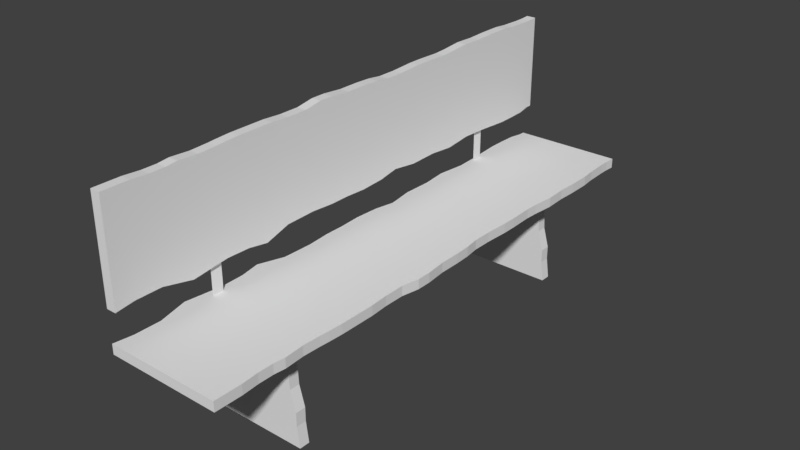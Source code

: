 # Source: Sitzbank.blend  (saved by Blender 2.79.0; exported with 4.5.12 LTS)
import bpy
from mathutils import Matrix  # noqa: F401  (used for matrix-valued properties, if any)

bpy.ops.wm.read_factory_settings(use_empty=True)
scene = bpy.context.scene
scene.name = 'Scene'

# ---- collections
col_collection_1 = bpy.data.collections.new('Collection 1'); scene.collection.children.link(col_collection_1)

# ---- materials (node trees are filled in below, after node groups)
mat_material = bpy.data.materials.new('Material')
mat_material.alpha_threshold = 0.0
mat_material.use_transparent_shadow = False
mat_material.roughness = 0.5

# ---- material node trees

# ---- world
world_world = bpy.data.worlds.new('World'); scene.world = world_world
world_world.color = (0.05088, 0.05088, 0.05088)
world_world.use_sun_shadow = False
world_world.sun_shadow_jitter_overblur = 0.0
world_world.cycles.sampling_method = 'MANUAL'

# ---- meshes
me_plane = bpy.data.meshes.new('Plane')
me_plane.from_pydata([(-4.376, 0.9941, 0.0815), (-4.376, -1.006, 0.0815), (-4.376, -0.9548, 0.0815), (-4.376, -0.9073, 0.0815), (-4.354, -0.8447, 0.0815), (-4.354, -0.7886, 0.0815), (-4.376, -0.7475, 0.0815), (-4.354, -0.6741, 0.0815), (-4.365, -0.6093, 0.0815), (-4.376, -0.5748, 0.0815), (-4.387, -0.523, 0.0815), (-4.387, -0.4625, 0.0815), (-4.387, -0.3913, 0.0815), (-4.365, -0.3243, 0.0815), (-4.365, -0.2488, 0.0815), (-4.419, -0.184, 0.0815), (-4.419, -0.1322, 0.0815), (-4.387, -0.05661, 0.0815), (-4.387, 0.02112, 0.0815), (-4.376, 0.07942, 0.0815), (-4.344, 0.1334, 0.0815), (-4.344, 0.2046, 0.0815), (-4.365, 0.291, 0.0815), (-4.365, 0.345, 0.0815), (-4.354, 0.4314, 0.0815), (-4.365, 0.4789, 0.0815), (-4.398, 0.5566, 0.0815), (-4.387, 0.6343, 0.0815), (-4.398, 0.7077, 0.0815), (-4.398, 0.7898, 0.0815), (-4.376, 0.8438, 0.0815), (-4.365, 0.9215, 0.0815), (-4.365, 0.956, 0.0815), (-2.477, -0.7303, 0.0815), (-2.477, -0.4366, 0.0815), (-2.562, -1.006, 0.0815), (-2.606, 0.9941, 0.0815), (-2.606, -0.9375, 0.0815), (-2.606, -0.8425, 0.0815), (-2.552, -0.5986, 0.0815), (-2.541, -0.5122, 0.0815), (-2.616, -0.3459, 0.0815), (-2.627, -0.2337, 0.0815), (-2.595, -0.1451, 0.0815), (-2.595, -0.07388, 0.0815), (-2.573, 0.008166, 0.0815), (-2.595, 0.09885, 0.0815), (-2.66, 0.1723, 0.0815), (-2.595, 0.2716, 0.0815), (-2.606, 0.3774, 0.0815), (-2.562, 0.4745, 0.0815), (-2.616, 0.5782, 0.0815), (-2.595, 0.6797, 0.0815), (-2.552, 0.7984, 0.0815), (-2.552, 0.8675, 0.0815), (-2.562, 0.928, 0.0815), (-2.606, 0.9711, 0.0815), (-2.606, 0.9941, 0.0815), (-4.376, 0.9941, 0.0815), (-4.376, -1.006, 0.0815), (-4.376, -0.9548, 0.0815), (-4.376, -0.9073, 0.0815), (-4.354, -0.8447, 0.0815), (-4.354, -0.7886, 0.0815), (-4.376, -0.7475, 0.0815), (-4.354, -0.6741, 0.0815), (-4.365, -0.6093, 0.0815), (-4.376, -0.5748, 0.0815), (-4.387, -0.523, 0.0815), (-4.387, -0.4625, 0.0815), (-4.387, -0.3913, 0.0815), (-4.365, -0.3243, 0.0815), (-4.365, -0.2488, 0.0815), (-4.419, -0.184, 0.0815), (-4.419, -0.1322, 0.0815), (-4.387, -0.05661, 0.0815), (-4.387, 0.02112, 0.0815), (-4.376, 0.07942, 0.0815), (-4.344, 0.1334, 0.0815), (-4.344, 0.2046, 0.0815), (-4.365, 0.291, 0.0815), (-4.365, 0.345, 0.0815), (-4.354, 0.4314, 0.0815), (-4.365, 0.4789, 0.0815), (-4.398, 0.5566, 0.0815), (-4.387, 0.6343, 0.0815), (-4.398, 0.7077, 0.0815), (-4.398, 0.7898, 0.0815), (-4.376, 0.8438, 0.0815), (-4.365, 0.9215, 0.0815), (-4.365, 0.956, 0.0815), (-2.562, -1.006, 0.0815), (-2.606, -0.9375, 0.0815), (-2.606, -0.8425, 0.0815), (-2.477, -0.7303, 0.0815), (-2.552, -0.5986, 0.0815), (-2.541, -0.5122, 0.0815), (-2.477, -0.4366, 0.0815), (-2.616, -0.3459, 0.0815), (-2.627, -0.2337, 0.0815), (-2.595, -0.1451, 0.0815), (-2.595, -0.07388, 0.0815), (-2.573, 0.008166, 0.0815), (-2.595, 0.09885, 0.0815), (-2.66, 0.1723, 0.0815), (-2.595, 0.2716, 0.0815), (-2.606, 0.3774, 0.0815), (-2.562, 0.4745, 0.0815), (-2.616, 0.5782, 0.0815), (-2.595, 0.6797, 0.0815), (-2.552, 0.7984, 0.0815), (-2.552, 0.8675, 0.0815), (-2.562, 0.928, 0.0815), (-2.606, 0.9711, 0.0815), (-2.606, 0.9941, -0.007599), (-4.376, 0.9941, -0.007599), (-4.376, -1.006, -0.007599), (-4.376, -0.9548, -0.007599), (-4.376, -0.9073, -0.007599), (-4.354, -0.8447, -0.007599), (-4.354, -0.7886, -0.007599), (-4.376, -0.7475, -0.007599), (-4.354, -0.6741, -0.007599), (-4.365, -0.6093, -0.007599), (-4.376, -0.5748, -0.007599), (-4.387, -0.523, -0.007599), (-4.387, -0.4625, -0.007599), (-4.387, -0.3913, -0.007599), (-4.365, -0.3243, -0.007599), (-4.365, -0.2488, -0.007599), (-4.419, -0.184, -0.007599), (-4.419, -0.1322, -0.007599), (-4.387, -0.05661, -0.007599), (-4.387, 0.02112, -0.007599), (-4.376, 0.07942, -0.007599), (-4.344, 0.1334, -0.007599), (-4.344, 0.2046, -0.007599), (-4.365, 0.291, -0.007599), (-4.365, 0.345, -0.007599), (-4.354, 0.4314, -0.007599), (-4.365, 0.4789, -0.007599), (-4.398, 0.5566, -0.007599), (-4.387, 0.6343, -0.007599), (-4.398, 0.7077, -0.007599), (-4.398, 0.7898, -0.007599), (-4.376, 0.8438, -0.007599), (-4.365, 0.9215, -0.007599), (-4.365, 0.956, -0.007599), (-2.562, -1.006, -0.007599), (-2.606, -0.9375, -0.007599), (-2.606, -0.8425, -0.007599), (-2.477, -0.7303, -0.007599), (-2.552, -0.5986, -0.007599), (-2.541, -0.5122, -0.007599), (-2.477, -0.4366, -0.007599), (-2.616, -0.3459, -0.007599), (-2.627, -0.2337, -0.007599), (-2.595, -0.1451, -0.007599), (-2.595, -0.07388, -0.007599), (-2.573, 0.008166, -0.007599), (-2.595, 0.09885, -0.007599), (-2.66, 0.1723, -0.007599), (-2.595, 0.2716, -0.007599), (-2.606, 0.3774, -0.007599), (-2.562, 0.4745, -0.007599), (-2.616, 0.5782, -0.007599), (-2.595, 0.6797, -0.007599), (-2.552, 0.7984, -0.007599), (-2.552, 0.8675, -0.007599), (-2.562, 0.928, -0.007599), (-2.606, 0.9711, -0.007599), (-1.822, 0.9941, 1.035), (-1.822, -1.006, 1.035), (-1.822, -0.9548, 1.035), (-1.822, -0.9073, 1.035), (-1.822, -0.8447, 1.023), (-1.822, -0.7886, 1.023), (-1.822, -0.7475, 1.035), (-1.822, -0.6741, 1.023), (-1.822, -0.6093, 1.029), (-1.822, -0.5748, 1.035), (-1.822, -0.523, 1.041), (-1.822, -0.4625, 1.041), (-1.822, -0.3913, 1.041), (-1.822, -0.3243, 1.029), (-1.822, -0.2488, 1.029), (-1.822, -0.184, 1.06), (-1.822, -0.1322, 1.06), (-1.822, -0.05661, 1.041), (-1.822, 0.02112, 1.041), (-1.822, 0.07942, 1.035), (-1.822, 0.1334, 1.017), (-1.822, 0.2046, 1.017), (-1.822, 0.291, 1.029), (-1.822, 0.345, 1.029), (-1.822, 0.4314, 1.023), (-1.822, 0.4789, 1.029), (-1.822, 0.5566, 1.048), (-1.822, 0.6343, 1.041), (-1.822, 0.7077, 1.048), (-1.822, 0.7898, 1.048), (-1.822, 0.8438, 1.035), (-1.822, 0.9215, 1.029), (-1.822, 0.956, 1.029), (-1.822, -0.7303, -0.05528), (-1.822, -0.4366, -0.05528), (-1.822, -1.006, -0.00642), (-1.822, 0.9941, 0.01838), (-1.822, -0.9375, 0.01838), (-1.822, -0.8425, 0.01838), (-1.822, -0.5986, -0.01262), (-1.822, -0.5122, -0.01882), (-1.822, -0.3459, 0.02458), (-1.822, -0.2337, 0.03078), (-1.822, -0.1451, 0.01218), (-1.822, -0.07388, 0.01218), (-1.822, 0.008166, -0.0002204), (-1.822, 0.09885, 0.01218), (-1.822, 0.1723, 0.04938), (-1.822, 0.2716, 0.01218), (-1.822, 0.3774, 0.01838), (-1.822, 0.4745, -0.006421), (-1.822, 0.5782, 0.02458), (-1.822, 0.6797, 0.01218), (-1.822, 0.7984, -0.01262), (-1.822, 0.8675, -0.01262), (-1.822, 0.928, -0.006421), (-1.822, 0.9711, 0.01838), (-1.822, 0.9941, 0.01838), (-1.822, 0.9941, 1.035), (-1.822, -1.006, 1.035), (-1.822, -0.9548, 1.035), (-1.822, -0.9073, 1.035), (-1.822, -0.8447, 1.023), (-1.822, -0.7886, 1.023), (-1.822, -0.7475, 1.035), (-1.822, -0.6741, 1.023), (-1.822, -0.6093, 1.029), (-1.822, -0.5748, 1.035), (-1.822, -0.523, 1.041), (-1.822, -0.4625, 1.041), (-1.822, -0.3913, 1.041), (-1.822, -0.3243, 1.029), (-1.822, -0.2488, 1.029), (-1.822, -0.184, 1.06), (-1.822, -0.1322, 1.06), (-1.822, -0.05661, 1.041), (-1.822, 0.02112, 1.041), (-1.822, 0.07942, 1.035), (-1.822, 0.1334, 1.017), (-1.822, 0.2046, 1.017), (-1.822, 0.291, 1.029), (-1.822, 0.345, 1.029), (-1.822, 0.4314, 1.023), (-1.822, 0.4789, 1.029), (-1.822, 0.5566, 1.048), (-1.822, 0.6343, 1.041), (-1.822, 0.7077, 1.048), (-1.822, 0.7898, 1.048), (-1.822, 0.8438, 1.035), (-1.822, 0.9215, 1.029), (-1.822, 0.956, 1.029), (-1.822, -1.006, -0.00642), (-1.822, -0.9375, 0.01838), (-1.822, -0.8425, 0.01838), (-1.822, -0.7303, -0.05528), (-1.822, -0.5986, -0.01262), (-1.822, -0.5122, -0.01882), (-1.822, -0.4366, -0.05528), (-1.822, -0.3459, 0.02458), (-1.822, -0.2337, 0.03078), (-1.822, -0.1451, 0.01218), (-1.822, -0.07388, 0.01218), (-1.822, 0.008166, -0.0002204), (-1.822, 0.09885, 0.01218), (-1.822, 0.1723, 0.04938), (-1.822, 0.2716, 0.01218), (-1.822, 0.3774, 0.01838), (-1.822, 0.4745, -0.006421), (-1.822, 0.5782, 0.02458), (-1.822, 0.6797, 0.01218), (-1.822, 0.7984, -0.01262), (-1.822, 0.8675, -0.01262), (-1.822, 0.928, -0.006421), (-1.822, 0.9711, 0.01838), (-2.0, 0.9941, 0.01838), (-2.0, 0.9941, 1.035), (-2.0, -1.006, 1.035), (-2.0, -0.9548, 1.035), (-2.0, -0.9073, 1.035), (-2.0, -0.8447, 1.023), (-2.0, -0.7886, 1.023), (-2.0, -0.7475, 1.035), (-2.0, -0.6741, 1.023), (-2.0, -0.6093, 1.029), (-2.0, -0.5748, 1.035), (-2.0, -0.523, 1.041), (-2.0, -0.4625, 1.041), (-2.0, -0.3913, 1.041), (-2.0, -0.3243, 1.029), (-2.0, -0.2488, 1.029), (-2.0, -0.184, 1.06), (-2.0, -0.1322, 1.06), (-2.0, -0.05661, 1.041), (-2.0, 0.02112, 1.041), (-2.0, 0.07942, 1.035), (-2.0, 0.1334, 1.017), (-2.0, 0.2046, 1.017), (-2.0, 0.291, 1.029), (-2.0, 0.345, 1.029), (-2.0, 0.4314, 1.023), (-2.0, 0.4789, 1.029), (-2.0, 0.5566, 1.048), (-2.0, 0.6343, 1.041), (-2.0, 0.7077, 1.048), (-2.0, 0.7898, 1.048), (-2.0, 0.8438, 1.035), (-2.0, 0.9215, 1.029), (-2.0, 0.956, 1.029), (-2.0, -1.006, -0.00642), (-2.0, -0.9375, 0.01838), (-2.0, -0.8425, 0.01838), (-2.0, -0.7303, -0.05528), (-2.0, -0.5986, -0.01262), (-2.0, -0.5122, -0.01882), (-2.0, -0.4366, -0.05528), (-2.0, -0.3459, 0.02458), (-2.0, -0.2337, 0.03078), (-2.0, -0.1451, 0.01218), (-2.0, -0.07388, 0.01218), (-2.0, 0.008166, -0.0002204), (-2.0, 0.09885, 0.01218), (-2.0, 0.1723, 0.04938), (-2.0, 0.2716, 0.01218), (-2.0, 0.3774, 0.01838), (-2.0, 0.4745, -0.006421), (-2.0, 0.5782, 0.02458), (-2.0, 0.6797, 0.01218), (-2.0, 0.7984, -0.01262), (-2.0, 0.8675, -0.01262), (-2.0, 0.928, -0.006421), (-2.0, 0.9711, 0.01838), (-1.821, -0.6511, 0.1253), (-1.821, -0.6511, 0.732), (-0.2141, -0.6511, 0.01579), (-0.003574, -0.6511, 0.01579), (-1.821, -0.6129, 0.1253), (-0.003574, -0.6129, 0.01579), (-0.2141, -0.6129, 0.01579), (-0.4489, -0.6129, 0.05792), (-0.801, -0.6129, 0.05792), (-1.006, -0.6129, 0.06634), (-1.3, -0.6129, 0.06634), (-1.549, -0.6129, 0.1085), (-1.821, -0.6129, 0.732), (-0.003575, -0.6129, 0.8837), (-0.3755, -0.6129, 0.8584), (-0.6249, -0.6129, 0.8584), (-0.9917, -0.6129, 0.8078), (-1.314, -0.6129, 0.7994), (-1.52, -0.6129, 0.7404), (-0.4489, -0.6511, 0.05792), (-0.801, -0.6511, 0.05792), (-1.006, -0.6511, 0.06634), (-1.3, -0.6511, 0.06634), (-1.549, -0.6511, 0.1085), (-0.003575, -0.6511, 0.8837), (-0.3755, -0.6511, 0.8584), (-0.6249, -0.6511, 0.8584), (-0.9917, -0.6511, 0.8078), (-1.314, -0.6511, 0.7994), (-1.52, -0.6511, 0.7404), (-1.821, 0.6489, 0.1253), (-1.821, 0.6489, 0.732), (-0.2141, 0.6489, 0.01579), (-0.003574, 0.6489, 0.01579), (-1.821, 0.6871, 0.1253), (-0.003574, 0.6871, 0.01579), (-0.2141, 0.6871, 0.01579), (-0.4489, 0.6871, 0.05792), (-0.801, 0.6871, 0.05792), (-1.006, 0.6871, 0.06634), (-1.3, 0.6871, 0.06634), (-1.549, 0.6871, 0.1085), (-1.821, 0.6871, 0.732), (-0.003575, 0.6871, 0.8837), (-0.3755, 0.6871, 0.8584), (-0.6249, 0.6871, 0.8584), (-0.9917, 0.6871, 0.8078), (-1.314, 0.6871, 0.7994), (-1.52, 0.6871, 0.7404), (-0.4489, 0.6489, 0.05792), (-0.801, 0.6489, 0.05792), (-1.006, 0.6489, 0.06634), (-1.3, 0.6489, 0.06634), (-1.549, 0.6489, 0.1085), (-0.003575, 0.6489, 0.8837), (-0.3755, 0.6489, 0.8584), (-0.6249, 0.6489, 0.8584), (-0.9917, 0.6489, 0.8078), (-1.314, 0.6489, 0.7994), (-1.52, 0.6489, 0.7404), (-2.55, -0.6638, -0.008443), (-1.977, -0.6537, 0.04199), (-2.55, -0.6017, -0.008443), (-2.814, -0.6537, 0.04199), (-2.55, -0.6638, -0.008443), (-2.55, -0.6017, -0.008443), (-2.55, -0.6638, -0.008443), (-2.55, -0.6017, -0.008443), (-2.814, -0.6119, 0.04199), (-1.977, -0.6119, 0.04199), (-1.977, 0.6467, 0.04199), (-2.814, 0.6467, 0.04199), (-2.814, 0.6886, 0.04199), (-1.977, 0.6886, 0.04199)], [(406, 402), (404, 407), (408, 406), (407, 409)], [(0, 32, 31, 30, 29, 28, 27, 26, 25, 24, 23, 22, 21, 20, 19, 18, 17, 16, 15, 14, 13, 12, 11, 10, 9, 8, 7, 6, 5, 4, 3, 2, 1, 35, 37, 38, 33, 39, 40, 34, 41, 42, 43, 44, 45, 46, 47, 48, 49, 50, 51, 52, 53, 54, 55, 56, 36), (95, 152, 153, 96), (43, 100, 101, 44), (18, 76, 75, 17), (44, 101, 102, 45), (19, 77, 76, 18), (45, 102, 103, 46), (20, 78, 77, 19), (46, 103, 104, 47), (21, 79, 78, 20), (47, 104, 105, 48), (22, 80, 79, 21), (48, 105, 106, 49), (23, 81, 80, 22), (49, 106, 107, 50), (24, 82, 81, 23), (50, 107, 108, 51), (25, 83, 82, 24), (51, 108, 109, 52), (26, 84, 83, 25), (52, 109, 110, 53), (27, 85, 84, 26), (36, 57, 58, 0), (53, 110, 111, 54), (28, 86, 85, 27), (2, 60, 59, 1), (54, 111, 112, 55), (29, 87, 86, 28), (3, 61, 60, 2), (55, 112, 113, 56), (30, 88, 87, 29), (4, 62, 61, 3), (56, 113, 57, 36), (31, 89, 88, 30), (5, 63, 62, 4), (32, 90, 89, 31), (6, 64, 63, 5), (0, 58, 90, 32), (7, 65, 64, 6), (1, 59, 91, 35), (8, 66, 65, 7), (35, 91, 92, 37), (9, 67, 66, 8), (37, 92, 93, 38), (10, 68, 67, 9), (38, 93, 94, 33), (11, 69, 68, 10), (33, 94, 95, 39), (12, 70, 69, 11), (39, 95, 96, 40), (13, 71, 70, 12), (40, 96, 97, 34), (14, 72, 71, 13), (34, 97, 98, 41), (15, 73, 72, 14), (41, 98, 99, 42), (16, 74, 73, 15), (42, 99, 100, 43), (17, 75, 74, 16), (115, 114, 170, 169, 168, 167, 166, 165, 164, 163, 162, 161, 160, 159, 158, 157, 156, 155, 154, 153, 152, 151, 150, 149, 148, 116, 117, 118, 119, 120, 121, 122, 123, 124, 125, 126, 127, 128, 129, 130, 131, 132, 133, 134, 135, 136, 137, 138, 139, 140, 141, 142, 143, 144, 145, 146, 147), (71, 128, 127, 70), (96, 153, 154, 97), (72, 129, 128, 71), (97, 154, 155, 98), (73, 130, 129, 72), (98, 155, 156, 99), (74, 131, 130, 73), (99, 156, 157, 100), (75, 132, 131, 74), (100, 157, 158, 101), (76, 133, 132, 75), (101, 158, 159, 102), (77, 134, 133, 76), (102, 159, 160, 103), (78, 135, 134, 77), (103, 160, 161, 104), (79, 136, 135, 78), (104, 161, 162, 105), (80, 137, 136, 79), (105, 162, 163, 106), (81, 138, 137, 80), (106, 163, 164, 107), (82, 139, 138, 81), (107, 164, 165, 108), (83, 140, 139, 82), (108, 165, 166, 109), (84, 141, 140, 83), (109, 166, 167, 110), (85, 142, 141, 84), (57, 114, 115, 58), (110, 167, 168, 111), (86, 143, 142, 85), (60, 117, 116, 59), (111, 168, 169, 112), (87, 144, 143, 86), (61, 118, 117, 60), (112, 169, 170, 113), (88, 145, 144, 87), (62, 119, 118, 61), (113, 170, 114, 57), (89, 146, 145, 88), (63, 120, 119, 62), (90, 147, 146, 89), (64, 121, 120, 63), (58, 115, 147, 90), (65, 122, 121, 64), (59, 116, 148, 91), (66, 123, 122, 65), (91, 148, 149, 92), (67, 124, 123, 66), (92, 149, 150, 93), (68, 125, 124, 67), (93, 150, 151, 94), (69, 126, 125, 68), (94, 151, 152, 95), (70, 127, 126, 69), (171, 203, 202, 201, 200, 199, 198, 197, 196, 195, 194, 193, 192, 191, 190, 189, 188, 187, 186, 185, 184, 183, 182, 181, 180, 179, 178, 177, 176, 175, 174, 173, 172, 206, 208, 209, 204, 210, 211, 205, 212, 213, 214, 215, 216, 217, 218, 219, 220, 221, 222, 223, 224, 225, 226, 227, 207), (266, 323, 324, 267), (214, 271, 272, 215), (189, 247, 246, 188), (215, 272, 273, 216), (190, 248, 247, 189), (216, 273, 274, 217), (191, 249, 248, 190), (217, 274, 275, 218), (192, 250, 249, 191), (218, 275, 276, 219), (193, 251, 250, 192), (219, 276, 277, 220), (194, 252, 251, 193), (220, 277, 278, 221), (195, 253, 252, 194), (221, 278, 279, 222), (196, 254, 253, 195), (222, 279, 280, 223), (197, 255, 254, 196), (223, 280, 281, 224), (198, 256, 255, 197), (207, 228, 229, 171), (224, 281, 282, 225), (199, 257, 256, 198), (173, 231, 230, 172), (225, 282, 283, 226), (200, 258, 257, 199), (174, 232, 231, 173), (226, 283, 284, 227), (201, 259, 258, 200), (175, 233, 232, 174), (227, 284, 228, 207), (202, 260, 259, 201), (176, 234, 233, 175), (203, 261, 260, 202), (177, 235, 234, 176), (171, 229, 261, 203), (178, 236, 235, 177), (172, 230, 262, 206), (179, 237, 236, 178), (206, 262, 263, 208), (180, 238, 237, 179), (208, 263, 264, 209), (181, 239, 238, 180), (209, 264, 265, 204), (182, 240, 239, 181), (204, 265, 266, 210), (183, 241, 240, 182), (210, 266, 267, 211), (184, 242, 241, 183), (211, 267, 268, 205), (185, 243, 242, 184), (205, 268, 269, 212), (186, 244, 243, 185), (212, 269, 270, 213), (187, 245, 244, 186), (213, 270, 271, 214), (188, 246, 245, 187), (286, 285, 341, 340, 339, 338, 337, 336, 335, 334, 333, 332, 331, 330, 329, 328, 327, 326, 325, 324, 323, 322, 321, 320, 319, 287, 288, 289, 290, 291, 292, 293, 294, 295, 296, 297, 298, 299, 300, 301, 302, 303, 304, 305, 306, 307, 308, 309, 310, 311, 312, 313, 314, 315, 316, 317, 318), (242, 299, 298, 241), (267, 324, 325, 268), (243, 300, 299, 242), (268, 325, 326, 269), (244, 301, 300, 243), (269, 326, 327, 270), (245, 302, 301, 244), (270, 327, 328, 271), (246, 303, 302, 245), (271, 328, 329, 272), (247, 304, 303, 246), (272, 329, 330, 273), (248, 305, 304, 247), (273, 330, 331, 274), (249, 306, 305, 248), (274, 331, 332, 275), (250, 307, 306, 249), (275, 332, 333, 276), (251, 308, 307, 250), (276, 333, 334, 277), (252, 309, 308, 251), (277, 334, 335, 278), (253, 310, 309, 252), (278, 335, 336, 279), (254, 311, 310, 253), (279, 336, 337, 280), (255, 312, 311, 254), (280, 337, 338, 281), (256, 313, 312, 255), (228, 285, 286, 229), (281, 338, 339, 282), (257, 314, 313, 256), (231, 288, 287, 230), (282, 339, 340, 283), (258, 315, 314, 257), (232, 289, 288, 231), (283, 340, 341, 284), (259, 316, 315, 258), (233, 290, 289, 232), (284, 341, 285, 228), (260, 317, 316, 259), (234, 291, 290, 233), (261, 318, 317, 260), (235, 292, 291, 234), (229, 286, 318, 261), (236, 293, 292, 235), (230, 287, 319, 262), (237, 294, 293, 236), (262, 319, 320, 263), (238, 295, 294, 237), (263, 320, 321, 264), (239, 296, 295, 238), (264, 321, 322, 265), (240, 297, 296, 239), (265, 322, 323, 266), (241, 298, 297, 240), (342, 365, 364, 363, 362, 361, 344, 345, 366, 367, 368, 369, 370, 371, 343), (351, 350, 362, 363), (346, 354, 360, 359, 358, 357, 356, 355, 347, 348, 349, 350, 351, 352, 353), (356, 357, 368, 367), (357, 358, 369, 368), (352, 351, 363, 364), (358, 359, 370, 369), (353, 352, 364, 365), (354, 346, 342, 343), (359, 360, 371, 370), (346, 353, 365, 342), (360, 354, 343, 371), (348, 347, 345, 344), (347, 355, 366, 345), (349, 348, 344, 361), (355, 356, 367, 366), (350, 349, 361, 362), (372, 395, 394, 393, 392, 391, 374, 375, 396, 397, 398, 399, 400, 401, 373), (381, 380, 392, 393), (376, 384, 390, 389, 388, 387, 386, 385, 377, 378, 379, 380, 381, 382, 383), (386, 387, 398, 397), (387, 388, 399, 398), (382, 381, 393, 394), (388, 389, 400, 399), (383, 382, 394, 395), (384, 376, 372, 373), (389, 390, 401, 400), (376, 383, 395, 372), (390, 384, 373, 401), (378, 377, 375, 374), (377, 385, 396, 375), (379, 378, 374, 391), (385, 386, 397, 396), (380, 379, 391, 392), (405, 403, 411, 410), (413, 412, 415, 414)])
_uv = me_plane.uv_layers.new(name='UVMap')
_uv.uv.foreach_set('vector', [0.04068, 0.2898, 0.05834, 0.2881, 0.07434, 0.2878, 0.1103, 0.2885, 0.1353, 0.2909, 0.1733, 0.2902, 0.2073, 0.2882, 0.2432, 0.289, 0.2793, 0.2841, 0.3013, 0.2824, 0.3413, 0.283, 0.3663, 0.2826, 0.4063, 0.2791, 0.4393, 0.2785, 0.4642, 0.2823, 0.4912, 0.2832, 0.5272, 0.2826, 0.5621, 0.2862, 0.5861, 0.2857, 0.6162, 0.2782, 0.6512, 0.2776, 0.6822, 0.2798, 0.7152, 0.2792, 0.7431, 0.2787, 0.7672, 0.2769, 0.7832, 0.2752, 0.8132, 0.2733, 0.8471, 0.2755, 0.8662, 0.2724, 0.8922, 0.2719, 0.9211, 0.2742, 0.9431, 0.2738, 0.9668, 0.2734, 0.9701, 0.03748, 0.9384, 0.04365, 0.8944, 0.04443, 0.8426, 0.02867, 0.7815, 0.03941, 0.7415, 0.03871, 0.7067, 0.03107, 0.6644, 0.0499, 0.6124, 0.05223, 0.5715, 0.04874, 0.5385, 0.04932, 0.5005, 0.04719, 0.4585, 0.05074, 0.4244, 0.05976, 0.3785, 0.05215, 0.3295, 0.05442, 0.2846, 0.0496, 0.2365, 0.05747, 0.1896, 0.0555, 0.1347, 0.05085, 0.1027, 0.05142, 0.07465, 0.05332, 0.05457, 0.05929, 0.04393, 0.05948, 0.2611, 0.4359, 0.2752, 0.4359, 0.2752, 0.4231, 0.2611, 0.4231, 0.0, 0.0, 0.0, 0.0, 0.0, 0.0, 0.0, 0.0, 0.0, 0.0, 0.0, 0.0, 0.0, 0.0, 0.0, 0.0, 0.0, 0.0, 0.0, 0.0, 0.0, 0.0, 0.0, 0.0, 0.0, 0.0, 0.0, 0.0, 0.0, 0.0, 0.0, 0.0, 0.0, 0.0, 0.0, 0.0, 0.0, 0.0, 0.0, 0.0, 0.0, 0.0, 0.0, 0.0, 0.0, 0.0, 0.0, 0.0, 0.0, 0.0, 0.0, 0.0, 0.0, 0.0, 0.0, 0.0, 0.0, 0.0, 0.0, 0.0, 0.0, 0.0, 0.0, 0.0, 0.0, 0.0, 0.0, 0.0, 0.0, 0.0, 0.0, 0.0, 0.0, 0.0, 0.0, 0.0, 0.0, 0.0, 0.0, 0.0, 0.0, 0.0, 0.0, 0.0, 0.0, 0.0, 0.0, 0.0, 0.0, 0.0, 0.0, 0.0, 0.0, 0.0, 0.0, 0.0, 0.0, 0.0, 0.0, 0.0, 0.0, 0.0, 0.0, 0.0, 0.0, 0.0, 0.0, 0.0, 0.0, 0.0, 0.0, 0.0, 0.0, 0.0, 0.0, 0.0, 0.0, 0.0, 0.0, 0.0, 0.0, 0.0, 0.0, 0.0, 0.0, 0.0, 0.0, 0.0, 0.0, 0.0, 0.0, 0.0, 0.0, 0.0, 0.0, 0.0, 0.0, 0.0, 0.0, 0.0, 0.0, 0.0, 0.0, 0.0, 0.0, 0.0, 0.0, 0.0, 0.0, 0.0, 0.0, 0.0, 0.0, 0.0, 0.0, 0.0, 0.0, 0.0, 0.0, 0.0, 0.0, 0.0, 0.0, 0.0, 0.0, 0.0, 0.0, 0.0, 0.0, 0.0, 0.0, 0.0, 0.0, 0.0, 0.0, 0.0, 0.0, 0.0, 0.0, 0.0, 0.0, 0.0, 0.0, 0.0, 0.0, 0.0, 0.0, 0.0, 0.0, 0.0, 0.0, 0.0, 0.0, 0.0, 0.0, 0.0, 0.0, 0.0, 0.0, 0.0, 0.0, 0.0, 0.0, 0.0, 0.0, 0.0, 0.0, 0.0, 0.0, 0.0, 0.0, 0.0, 0.0, 0.0, 0.0, 0.0, 0.0, 0.0, 0.0, 0.0, 0.0, 0.0, 0.0, 0.0, 0.0, 0.0, 0.0, 0.0, 0.0, 0.0, 0.0, 0.0, 0.0, 0.0, 0.0, 0.0, 0.0, 0.0, 0.0, 0.0, 0.0, 0.0, 0.0, 0.0, 0.0, 0.0, 0.0, 0.0, 0.0, 0.0, 0.0, 0.0, 0.0, 0.0, 0.0, 0.0, 0.0, 0.0, 0.0, 0.0, 0.0, 0.0, 0.0, 0.0, 0.0, 0.0, 0.0, 0.0, 0.0, 0.0, 0.0, 0.0, 0.0, 0.0, 0.0, 0.0, 0.0, 0.0, 0.0, 0.0, 0.0, 0.0, 0.0, 0.0, 0.0, 0.0, 0.0, 0.0, 0.0, 0.0, 0.0, 0.0, 0.0, 0.0, 0.0, 0.0, 0.0, 0.0, 0.0, 0.0, 0.0, 0.0, 0.0, 0.0, 0.0, 0.0, 0.0, 0.0, 0.0, 0.0, 0.0, 0.0, 0.0, 0.0, 0.0, 0.0, 0.0, 0.0, 0.0, 0.0, 0.0, 0.0, 0.0, 0.0, 0.0, 0.0, 0.0, 0.0, 0.0, 0.0, 0.0, 0.0, 0.0, 0.0, 0.0, 0.0, 0.0, 0.0, 0.0, 0.0, 0.0, 0.0, 0.0, 0.0, 0.0, 0.0, 0.0, 0.0, 0.0, 0.0, 0.0, 0.0, 0.0, 0.0, 0.0, 0.0, 0.0, 0.0, 0.0, 0.0, 0.0, 0.0, 0.0, 0.0, 0.0, 0.0, 0.0, 0.0, 0.0, 0.0, 0.0, 0.0, 0.0, 0.0, 0.0, 0.0, 0.0, 0.0, 0.0, 0.0, 0.0, 0.0, 0.0, 0.0, 0.0, 0.0, 0.0, 0.0, 0.0, 0.0, 0.0, 0.0, 0.0, 0.0, 0.0, 0.0, 0.0, 0.0, 0.0, 0.0, 0.0, 0.0, 0.0, 0.0, 0.0, 0.0, 0.0, 0.0, 0.0, 0.0, 0.0, 0.0, 0.0, 0.0, 0.0, 0.0, 0.0, 0.0, 0.0, 0.0, 0.0, 0.0, 0.0, 0.0, 0.0, 0.0, 0.0, 0.0, 0.0, 0.0, 0.0, 0.0, 0.0, 0.0, 0.0, 0.0, 0.0, 0.0, 0.0, 0.0, 0.0, 0.0, 0.0, 0.0, 0.0, 0.0, 0.0, 0.0, 0.0, 0.0, 0.0, 0.0, 0.0, 0.0, 0.0, 0.0, 0.9443, 0.6308, 0.9511, 0.3627, 0.9404, 0.3626, 0.9206, 0.356, 0.8926, 0.3544, 0.8607, 0.3543, 0.8055, 0.3607, 0.7585, 0.3639, 0.7107, 0.3556, 0.6655, 0.3621, 0.6166, 0.3603, 0.5704, 0.37, 0.5366, 0.3601, 0.4947, 0.3568, 0.4567, 0.36, 0.4237, 0.3599, 0.3826, 0.3647, 0.3306, 0.363, 0.2892, 0.3418, 0.254, 0.3514, 0.2139, 0.3529, 0.1532, 0.3415, 0.1008, 0.3609, 0.05679, 0.3608, 0.02532, 0.3542, 0.01837, 0.6289, 0.04201, 0.6289, 0.064, 0.629, 0.09307, 0.6258, 0.1191, 0.6258, 0.138, 0.6291, 0.172, 0.6259, 0.202, 0.6276, 0.2179, 0.6293, 0.2419, 0.631, 0.2699, 0.631, 0.3029, 0.6311, 0.3339, 0.6279, 0.3689, 0.628, 0.3987, 0.6362, 0.4227, 0.6363, 0.4578, 0.6314, 0.4938, 0.6315, 0.5208, 0.6299, 0.5459, 0.6251, 0.5789, 0.6252, 0.6188, 0.6285, 0.6438, 0.6286, 0.6838, 0.627, 0.7058, 0.6287, 0.7416, 0.6337, 0.7777, 0.6321, 0.8116, 0.6338, 0.8496, 0.6339, 0.8747, 0.6307, 0.9107, 0.6291, 0.9267, 0.6292, 0.6619, 0.7016, 0.6479, 0.7016, 0.6479, 0.716, 0.6619, 0.716, 0.2611, 0.5461, 0.2611, 0.565, 0.2711, 0.565, 0.2711, 0.5461, 0.6619, 0.6857, 0.6479, 0.6857, 0.6479, 0.7016, 0.6619, 0.7016, 0.2218, 0.5477, 0.2359, 0.5477, 0.2359, 0.5143, 0.2218, 0.5143, 0.6619, 0.6724, 0.6479, 0.6724, 0.6479, 0.6857, 0.6619, 0.6857, 0.2218, 0.5143, 0.2359, 0.5143, 0.2359, 0.4943, 0.2218, 0.4943, 0.6619, 0.6615, 0.6479, 0.6615, 0.6479, 0.6724, 0.6619, 0.6724, 0.2218, 0.4943, 0.2359, 0.4943, 0.2359, 0.484, 0.2218, 0.484, 0.6619, 0.6452, 0.6479, 0.6452, 0.6479, 0.6615, 0.6619, 0.6615, 0.2218, 0.484, 0.2359, 0.484, 0.2359, 0.4723, 0.2218, 0.4723, 0.6619, 0.6288, 0.6479, 0.6288, 0.6479, 0.6452, 0.6619, 0.6452, 0.2218, 0.4723, 0.2359, 0.4723, 0.2359, 0.4616, 0.2218, 0.4616, 0.6619, 0.6164, 0.6479, 0.6164, 0.6479, 0.6288, 0.6619, 0.6288, 0.2218, 0.4616, 0.2359, 0.4616, 0.2359, 0.4438, 0.2218, 0.4438, 0.6619, 0.6047, 0.6479, 0.6047, 0.6479, 0.6164, 0.6619, 0.6164, 0.2218, 0.4438, 0.2359, 0.4438, 0.2359, 0.4231, 0.2218, 0.4231, 0.6619, 0.5896, 0.6479, 0.5896, 0.6479, 0.6047, 0.6619, 0.6047, 0.2611, 0.5273, 0.2611, 0.5461, 0.2713, 0.5461, 0.2713, 0.5273, 0.6619, 0.5716, 0.6479, 0.5716, 0.6479, 0.5896, 0.6619, 0.5896, 0.6901, 0.423, 0.676, 0.423, 0.676, 0.4419, 0.6901, 0.4419, 0.6619, 0.5602, 0.6479, 0.5602, 0.6479, 0.5716, 0.6619, 0.5716, 0.6901, 0.4419, 0.676, 0.4419, 0.676, 0.4522, 0.6901, 0.4522, 0.6619, 0.5418, 0.6479, 0.5418, 0.6479, 0.5602, 0.6619, 0.5602, 0.6901, 0.4522, 0.676, 0.4522, 0.676, 0.4765, 0.6901, 0.4765, 0.6619, 0.5319, 0.6479, 0.5319, 0.6479, 0.5418, 0.6619, 0.5418, 0.6901, 0.4765, 0.676, 0.4765, 0.676, 0.4904, 0.6901, 0.4904, 0.6619, 0.5157, 0.6479, 0.5157, 0.6479, 0.5319, 0.6619, 0.5319, 0.6901, 0.4904, 0.676, 0.4904, 0.676, 0.5043, 0.6901, 0.5043, 0.6619, 0.4992, 0.6479, 0.4992, 0.6479, 0.5157, 0.6619, 0.5157, 0.6901, 0.5437, 0.676, 0.5437, 0.676, 0.778, 0.6901, 0.778, 0.6901, 0.5043, 0.676, 0.5043, 0.676, 0.5157, 0.6901, 0.5157, 0.6619, 0.4838, 0.6479, 0.4838, 0.6479, 0.4992, 0.6619, 0.4992, 0.6619, 0.835, 0.6479, 0.835, 0.6479, 0.8458, 0.6619, 0.8458, 0.6901, 0.5157, 0.676, 0.5157, 0.676, 0.5271, 0.6901, 0.5271, 0.6619, 0.4664, 0.6479, 0.4664, 0.6479, 0.4838, 0.6619, 0.4838, 0.6619, 0.825, 0.6479, 0.825, 0.6479, 0.835, 0.6619, 0.835, 0.6901, 0.5271, 0.676, 0.5271, 0.676, 0.5399, 0.6901, 0.5399, 0.6619, 0.4548, 0.6479, 0.4548, 0.6479, 0.4664, 0.6619, 0.4664, 0.6619, 0.8115, 0.6479, 0.8115, 0.6479, 0.825, 0.6619, 0.825, 0.6901, 0.5399, 0.676, 0.5399, 0.676, 0.5437, 0.6901, 0.5437, 0.6619, 0.4383, 0.6479, 0.4383, 0.6479, 0.4548, 0.6619, 0.4548, 0.6619, 0.7997, 0.6479, 0.7997, 0.6479, 0.8115, 0.6619, 0.8115, 0.6619, 0.431, 0.6479, 0.431, 0.6479, 0.4383, 0.6619, 0.4383, 0.6619, 0.7912, 0.6479, 0.7912, 0.6479, 0.7997, 0.6619, 0.7997, 0.6619, 0.423, 0.6479, 0.423, 0.6479, 0.431, 0.6619, 0.431, 0.6619, 0.7755, 0.6479, 0.7755, 0.6479, 0.7912, 0.6619, 0.7912, 0.6619, 0.8067, 0.676, 0.8067, 0.676, 0.423, 0.6619, 0.423, 0.6619, 0.7619, 0.6479, 0.7619, 0.6479, 0.7755, 0.6619, 0.7755, 0.2611, 0.5001, 0.2752, 0.5001, 0.2752, 0.4831, 0.2611, 0.4831, 0.6619, 0.7547, 0.6479, 0.7547, 0.6479, 0.7619, 0.6619, 0.7619, 0.2611, 0.4831, 0.2752, 0.4831, 0.2752, 0.4675, 0.2611, 0.4675, 0.6619, 0.7438, 0.6479, 0.7438, 0.6479, 0.7547, 0.6619, 0.7547, 0.2611, 0.5273, 0.2752, 0.5273, 0.2752, 0.5001, 0.2611, 0.5001, 0.6619, 0.731, 0.6479, 0.731, 0.6479, 0.7438, 0.6619, 0.7438, 0.2611, 0.4675, 0.2752, 0.4675, 0.2752, 0.4359, 0.2611, 0.4359, 0.6619, 0.716, 0.6479, 0.716, 0.6479, 0.731, 0.6619, 0.731, 0.9669, 0.6956, 0.9493, 0.6969, 0.9333, 0.6969, 0.8974, 0.6956, 0.8725, 0.693, 0.8347, 0.693, 0.8008, 0.6942, 0.7649, 0.6929, 0.729, 0.6968, 0.707, 0.6981, 0.6672, 0.6968, 0.6422, 0.6968, 0.6023, 0.6994, 0.5694, 0.6993, 0.5445, 0.6954, 0.5176, 0.6941, 0.4817, 0.6941, 0.4469, 0.6901, 0.4229, 0.6901, 0.393, 0.6966, 0.3581, 0.6966, 0.3272, 0.694, 0.2943, 0.694, 0.2664, 0.694, 0.2425, 0.6952, 0.2265, 0.6965, 0.1966, 0.6978, 0.1627, 0.6952, 0.1438, 0.6978, 0.1179, 0.6978, 0.08896, 0.6952, 0.06703, 0.6952, 0.04345, 0.6951, 0.04253, 0.9144, 0.07411, 0.9092, 0.118, 0.9092, 0.1697, 0.9248, 0.2306, 0.9158, 0.2705, 0.9171, 0.3053, 0.9248, 0.3473, 0.908, 0.3991, 0.9068, 0.44, 0.9107, 0.4729, 0.9107, 0.5107, 0.9133, 0.5526, 0.9108, 0.5865, 0.9029, 0.6324, 0.9108, 0.6812, 0.9095, 0.7261, 0.9148, 0.7739, 0.9083, 0.8208, 0.9109, 0.8756, 0.9162, 0.9075, 0.9162, 0.9354, 0.9149, 0.9554, 0.9097, 0.966, 0.9097, 0.3063, 0.5092, 0.2782, 0.5092, 0.2782, 0.5275, 0.3063, 0.5275, 0.0, 0.0, 0.0, 0.0, 0.0, 0.0, 0.0, 0.0, 0.0, 0.0, 0.0, 0.0, 0.0, 0.0, 0.0, 0.0, 0.0, 0.0, 0.0, 0.0, 0.0, 0.0, 0.0, 0.0, 0.0, 0.0, 0.0, 0.0, 0.0, 0.0, 0.0, 0.0, 0.0, 0.0, 0.0, 0.0, 0.0, 0.0, 0.0, 0.0, 0.0, 0.0, 0.0, 0.0, 0.0, 0.0, 0.0, 0.0, 0.0, 0.0, 0.0, 0.0, 0.0, 0.0, 0.0, 0.0, 0.0, 0.0, 0.0, 0.0, 0.0, 0.0, 0.0, 0.0, 0.0, 0.0, 0.0, 0.0, 0.0, 0.0, 0.0, 0.0, 0.0, 0.0, 0.0, 0.0, 0.0, 0.0, 0.0, 0.0, 0.0, 0.0, 0.0, 0.0, 0.0, 0.0, 0.0, 0.0, 0.0, 0.0, 0.0, 0.0, 0.0, 0.0, 0.0, 0.0, 0.0, 0.0, 0.0, 0.0, 0.0, 0.0, 0.0, 0.0, 0.0, 0.0, 0.0, 0.0, 0.0, 0.0, 0.0, 0.0, 0.0, 0.0, 0.0, 0.0, 0.0, 0.0, 0.0, 0.0, 0.0, 0.0, 0.0, 0.0, 0.0, 0.0, 0.0, 0.0, 0.0, 0.0, 0.0, 0.0, 0.0, 0.0, 0.0, 0.0, 0.0, 0.0, 0.0, 0.0, 0.0, 0.0, 0.0, 0.0, 0.0, 0.0, 0.0, 0.0, 0.0, 0.0, 0.0, 0.0, 0.0, 0.0, 0.0, 0.0, 0.0, 0.0, 0.0, 0.0, 0.0, 0.0, 0.0, 0.0, 0.0, 0.0, 0.0, 0.0, 0.0, 0.0, 0.0, 0.0, 0.0, 0.0, 0.0, 0.0, 0.0, 0.0, 0.0, 0.0, 0.0, 0.0, 0.0, 0.0, 0.0, 0.0, 0.0, 0.0, 0.0, 0.0, 0.0, 0.0, 0.0, 0.0, 0.0, 0.0, 0.0, 0.0, 0.0, 0.0, 0.0, 0.0, 0.0, 0.0, 0.0, 0.0, 0.0, 0.0, 0.0, 0.0, 0.0, 0.0, 0.0, 0.0, 0.0, 0.0, 0.0, 0.0, 0.0, 0.0, 0.0, 0.0, 0.0, 0.0, 0.0, 0.0, 0.0, 0.0, 0.0, 0.0, 0.0, 0.0, 0.0, 0.0, 0.0, 0.0, 0.0, 0.0, 0.0, 0.0, 0.0, 0.0, 0.0, 0.0, 0.0, 0.0, 0.0, 0.0, 0.0, 0.0, 0.0, 0.0, 0.0, 0.0, 0.0, 0.0, 0.0, 0.0, 0.0, 0.0, 0.0, 0.0, 0.0, 0.0, 0.0, 0.0, 0.0, 0.0, 0.0, 0.0, 0.0, 0.0, 0.0, 0.0, 0.0, 0.0, 0.0, 0.0, 0.0, 0.0, 0.0, 0.0, 0.0, 0.0, 0.0, 0.0, 0.0, 0.0, 0.0, 0.0, 0.0, 0.0, 0.0, 0.0, 0.0, 0.0, 0.0, 0.0, 0.0, 0.0, 0.0, 0.0, 0.0, 0.0, 0.0, 0.0, 0.0, 0.0, 0.0, 0.0, 0.0, 0.0, 0.0, 0.0, 0.0, 0.0, 0.0, 0.0, 0.0, 0.0, 0.0, 0.0, 0.0, 0.0, 0.0, 0.0, 0.0, 0.0, 0.0, 0.0, 0.0, 0.0, 0.0, 0.0, 0.0, 0.0, 0.0, 0.0, 0.0, 0.0, 0.0, 0.0, 0.0, 0.0, 0.0, 0.0, 0.0, 0.0, 0.0, 0.0, 0.0, 0.0, 0.0, 0.0, 0.0, 0.0, 0.0, 0.0, 0.0, 0.0, 0.0, 0.0, 0.0, 0.0, 0.0, 0.0, 0.0, 0.0, 0.0, 0.0, 0.0, 0.0, 0.0, 0.0, 0.0, 0.0, 0.0, 0.0, 0.0, 0.0, 0.0, 0.0, 0.0, 0.0, 0.0, 0.0, 0.0, 0.0, 0.0, 0.0, 0.0, 0.0, 0.0, 0.0, 0.0, 0.0, 0.0, 0.0, 0.0, 0.0, 0.0, 0.0, 0.0, 0.0, 0.0, 0.0, 0.0, 0.0, 0.0, 0.0, 0.0, 0.0, 0.0, 0.0, 0.0, 0.0, 0.0, 0.0, 0.0, 0.0, 0.0, 0.0, 0.0, 0.0, 0.0, 0.0, 0.0, 0.0, 0.0, 0.0, 0.0, 0.0, 0.0, 0.0, 0.0, 0.0, 0.0, 0.0, 0.0, 0.0, 0.0, 0.0, 0.0, 0.0, 0.0, 0.0, 0.0, 0.0, 0.0, 0.0, 0.0, 0.0, 0.0, 0.0, 0.0, 0.0, 0.09402, 0.3972, 0.08356, 0.5381, 0.0934, 0.5381, 0.1116, 0.5417, 0.1374, 0.5428, 0.167, 0.543, 0.218, 0.54, 0.2615, 0.5386, 0.3055, 0.5432, 0.3474, 0.5401, 0.3925, 0.5413, 0.4354, 0.5365, 0.4664, 0.5419, 0.5051, 0.5439, 0.5403, 0.5425, 0.5708, 0.5427, 0.6088, 0.5405, 0.6568, 0.5417, 0.6948, 0.5531, 0.7275, 0.5483, 0.7645, 0.5477, 0.8204, 0.554, 0.8691, 0.5442, 0.9098, 0.5445, 0.9387, 0.5482, 0.9495, 0.4039, 0.9276, 0.4037, 0.9073, 0.4035, 0.8804, 0.4051, 0.8564, 0.4049, 0.839, 0.403, 0.8074, 0.4045, 0.7798, 0.4034, 0.7651, 0.4024, 0.743, 0.4014, 0.7171, 0.4012, 0.6866, 0.401, 0.6579, 0.4024, 0.6256, 0.4022, 0.5982, 0.3977, 0.576, 0.3975, 0.5435, 0.3998, 0.5103, 0.3996, 0.4853, 0.4002, 0.462, 0.4026, 0.4315, 0.4024, 0.3947, 0.4004, 0.3716, 0.4002, 0.3346, 0.4008, 0.3143, 0.3997, 0.2813, 0.3969, 0.248, 0.3975, 0.2166, 0.3964, 0.1816, 0.3961, 0.1583, 0.3977, 0.125, 0.3983, 0.1103, 0.3981, 0.6478, 0.7019, 0.6197, 0.702, 0.6197, 0.7161, 0.6478, 0.7161, 0.3063, 0.5275, 0.2782, 0.5275, 0.278, 0.5433, 0.3061, 0.5434, 0.6478, 0.686, 0.6197, 0.686, 0.6197, 0.702, 0.6478, 0.7019, 0.3061, 0.5434, 0.278, 0.5433, 0.2783, 0.5627, 0.3065, 0.5628, 0.6477, 0.6722, 0.6196, 0.6722, 0.6197, 0.686, 0.6478, 0.686, 0.3065, 0.5628, 0.2783, 0.5627, 0.2784, 0.5865, 0.3065, 0.5865, 0.6477, 0.6613, 0.6196, 0.6613, 0.6196, 0.6722, 0.6477, 0.6722, 0.3065, 0.5865, 0.2784, 0.5865, 0.2783, 0.6052, 0.3064, 0.6052, 0.6478, 0.6453, 0.6197, 0.6453, 0.6196, 0.6613, 0.6477, 0.6613, 0.3064, 0.6052, 0.2783, 0.6052, 0.2782, 0.6203, 0.3064, 0.6203, 0.6478, 0.6289, 0.6197, 0.6289, 0.6197, 0.6453, 0.6478, 0.6453, 0.3064, 0.6203, 0.2782, 0.6203, 0.2782, 0.6376, 0.3063, 0.6376, 0.6478, 0.6165, 0.6197, 0.6165, 0.6197, 0.6289, 0.6478, 0.6289, 0.3063, 0.6376, 0.2782, 0.6376, 0.2782, 0.6568, 0.3063, 0.6568, 0.6479, 0.6051, 0.6197, 0.6051, 0.6197, 0.6165, 0.6478, 0.6165, 0.3063, 0.6568, 0.2782, 0.6568, 0.2784, 0.6724, 0.3065, 0.6724, 0.6479, 0.5901, 0.6197, 0.5901, 0.6197, 0.6051, 0.6479, 0.6051, 0.3065, 0.6724, 0.2784, 0.6724, 0.2782, 0.6933, 0.3063, 0.6933, 0.6478, 0.5718, 0.6197, 0.5718, 0.6197, 0.5901, 0.6479, 0.5901, 0.3063, 0.6933, 0.2782, 0.6933, 0.2782, 0.7157, 0.3063, 0.7157, 0.6478, 0.5604, 0.6197, 0.5604, 0.6197, 0.5718, 0.6478, 0.5718, 0.3063, 0.7157, 0.2782, 0.7157, 0.2781, 0.7362, 0.3062, 0.7362, 0.6478, 0.5421, 0.6197, 0.5421, 0.6197, 0.5604, 0.6478, 0.5604, 0.3062, 0.7362, 0.2781, 0.7362, 0.2782, 0.7582, 0.3063, 0.7582, 0.6478, 0.532, 0.6197, 0.5321, 0.6197, 0.5421, 0.6478, 0.5421, 0.3063, 0.7582, 0.2782, 0.7582, 0.2781, 0.7796, 0.3063, 0.7797, 0.6478, 0.5156, 0.6196, 0.5156, 0.6197, 0.5321, 0.6478, 0.532, 0.3063, 0.7797, 0.2781, 0.7796, 0.278, 0.8047, 0.3061, 0.8047, 0.6478, 0.4991, 0.6196, 0.4992, 0.6196, 0.5156, 0.6478, 0.5156, 0.2042, 0.6382, 0.2218, 0.6382, 0.2218, 0.4231, 0.2042, 0.4231, 0.3061, 0.8047, 0.278, 0.8047, 0.278, 0.8193, 0.3061, 0.8193, 0.6478, 0.4836, 0.6196, 0.4836, 0.6196, 0.4992, 0.6478, 0.4991, 0.6478, 0.8353, 0.6197, 0.8353, 0.6197, 0.8461, 0.6478, 0.8461, 0.3061, 0.8193, 0.278, 0.8193, 0.278, 0.8321, 0.3061, 0.8321, 0.6478, 0.4663, 0.6196, 0.4663, 0.6196, 0.4836, 0.6478, 0.4836, 0.6478, 0.8253, 0.6197, 0.8253, 0.6197, 0.8353, 0.6478, 0.8353, 0.3061, 0.8321, 0.278, 0.8321, 0.2781, 0.8413, 0.3063, 0.8413, 0.6478, 0.4549, 0.6197, 0.4549, 0.6196, 0.4663, 0.6478, 0.4663, 0.6479, 0.812, 0.6197, 0.812, 0.6197, 0.8253, 0.6478, 0.8253, 0.3063, 0.8413, 0.2781, 0.8413, 0.2781, 0.8462, 0.3063, 0.8462, 0.6478, 0.4384, 0.6197, 0.4384, 0.6197, 0.4549, 0.6478, 0.4549, 0.6479, 0.8002, 0.6197, 0.8002, 0.6197, 0.812, 0.6479, 0.812, 0.6478, 0.4311, 0.6197, 0.4311, 0.6197, 0.4384, 0.6478, 0.4384, 0.6478, 0.7915, 0.6197, 0.7915, 0.6197, 0.8002, 0.6479, 0.8002, 0.6478, 0.423, 0.6197, 0.423, 0.6197, 0.4311, 0.6478, 0.4311, 0.6479, 0.7759, 0.6197, 0.776, 0.6197, 0.7915, 0.6478, 0.7915, 0.1761, 0.6434, 0.2042, 0.6434, 0.2042, 0.4231, 0.1761, 0.4231, 0.6478, 0.7622, 0.6197, 0.7622, 0.6197, 0.776, 0.6479, 0.7759, 0.3064, 0.4231, 0.2783, 0.4231, 0.2784, 0.4376, 0.3065, 0.4376, 0.6478, 0.7549, 0.6197, 0.7549, 0.6197, 0.7622, 0.6478, 0.7622, 0.3065, 0.4376, 0.2784, 0.4376, 0.2784, 0.4577, 0.3065, 0.4577, 0.6478, 0.744, 0.6197, 0.744, 0.6197, 0.7549, 0.6478, 0.7549, 0.3065, 0.4577, 0.2784, 0.4577, 0.278, 0.4812, 0.3061, 0.4813, 0.6478, 0.7312, 0.6197, 0.7312, 0.6197, 0.744, 0.6478, 0.744, 0.3061, 0.4813, 0.278, 0.4812, 0.2782, 0.5092, 0.3063, 0.5092, 0.6478, 0.7161, 0.6197, 0.7161, 0.6197, 0.7312, 0.6478, 0.7312, 0.2567, 0.7594, 0.2594, 0.7955, 0.266, 0.8285, 0.266, 0.8673, 0.2674, 0.8945, 0.2674, 0.9411, 0.274, 0.9721, 0.274, 1.0, 0.137, 1.0, 0.141, 0.9508, 0.141, 0.9178, 0.149, 0.8692, 0.1503, 0.8265, 0.1596, 0.7993, 0.161, 0.7594, 0.7143, 0.5957, 0.7143, 0.6391, 0.7083, 0.6391, 0.7083, 0.5957, 0.4999, 0.423, 0.5957, 0.423, 0.597, 0.4868, 0.6063, 0.5303, 0.6076, 0.5986, 0.6156, 0.6762, 0.6156, 0.7289, 0.6196, 0.8076, 0.4826, 0.8076, 0.4826, 0.763, 0.4892, 0.7134, 0.4892, 0.6389, 0.4906, 0.5955, 0.4906, 0.5334, 0.4972, 0.4806, 0.6962, 0.7296, 0.6962, 0.6769, 0.7022, 0.6768, 0.7022, 0.7296, 0.6962, 0.6769, 0.6962, 0.599, 0.7022, 0.599, 0.7022, 0.6768, 0.7143, 0.5336, 0.7143, 0.5957, 0.7083, 0.5957, 0.7083, 0.5336, 0.6962, 0.599, 0.6962, 0.5307, 0.7022, 0.5307, 0.7022, 0.599, 0.7143, 0.4807, 0.7143, 0.5336, 0.7083, 0.5336, 0.7083, 0.4807, 0.161, 0.7531, 0.2567, 0.7531, 0.2567, 0.7594, 0.161, 0.7594, 0.6962, 0.5307, 0.6962, 0.4869, 0.7023, 0.4869, 0.7022, 0.5307, 0.7143, 0.423, 0.7143, 0.4807, 0.7083, 0.4807, 0.7083, 0.423, 0.6962, 0.4869, 0.6962, 0.423, 0.7022, 0.423, 0.7023, 0.4869, 0.7143, 0.7634, 0.7143, 0.808, 0.7083, 0.808, 0.7083, 0.7634, 0.2491, 0.6067, 0.2491, 0.4231, 0.2551, 0.4231, 0.2551, 0.6067, 0.7143, 0.7136, 0.7143, 0.7634, 0.7083, 0.7634, 0.7083, 0.7136, 0.6962, 0.8084, 0.6962, 0.7296, 0.7022, 0.7296, 0.7023, 0.8084, 0.7143, 0.6391, 0.7143, 0.7136, 0.7083, 0.7136, 0.7083, 0.6391, 0.1197, 0.7594, 0.1224, 0.7955, 0.129, 0.8285, 0.129, 0.8673, 0.1304, 0.8945, 0.1304, 0.9411, 0.137, 0.9721, 0.137, 1.0, 0.0, 1.0, 0.003991, 0.9508, 0.003991, 0.9178, 0.01197, 0.8692, 0.0133, 0.8265, 0.02261, 0.7993, 0.02394, 0.7594, 0.7083, 0.5957, 0.7083, 0.6391, 0.7023, 0.6391, 0.7023, 0.5957, 0.7327, 0.3846, 0.6369, 0.3846, 0.6356, 0.3208, 0.6263, 0.2773, 0.625, 0.209, 0.617, 0.1314, 0.617, 0.07868, 0.613, 5.334e-08, 0.75, 0.0, 0.75, 0.04454, 0.7433, 0.0942, 0.7433, 0.1687, 0.742, 0.2121, 0.742, 0.2742, 0.7354, 0.327, 0.6901, 0.7296, 0.6901, 0.6769, 0.6961, 0.6768, 0.6961, 0.7296, 0.6901, 0.6769, 0.6901, 0.599, 0.6961, 0.599, 0.6961, 0.6768, 0.7083, 0.5336, 0.7083, 0.5957, 0.7023, 0.5957, 0.7023, 0.5336, 0.6901, 0.599, 0.6901, 0.5307, 0.6961, 0.5307, 0.6961, 0.599, 0.7083, 0.4807, 0.7083, 0.5336, 0.7023, 0.5336, 0.7023, 0.4807, 0.02394, 0.7531, 0.1197, 0.7531, 0.1197, 0.7594, 0.02394, 0.7594, 0.6901, 0.5307, 0.6901, 0.4869, 0.6962, 0.4869, 0.6961, 0.5307, 0.7083, 0.423, 0.7083, 0.4807, 0.7023, 0.4807, 0.7023, 0.423, 0.6901, 0.4869, 0.6901, 0.423, 0.6961, 0.423, 0.6962, 0.4869, 0.7083, 0.7634, 0.7083, 0.808, 0.7023, 0.808, 0.7023, 0.7634, 0.2551, 0.6067, 0.2551, 0.4231, 0.2611, 0.4231, 0.2611, 0.6067, 0.7083, 0.7136, 0.7083, 0.7634, 0.7023, 0.7634, 0.7023, 0.7136, 0.6901, 0.8084, 0.6901, 0.7296, 0.6961, 0.7296, 0.6962, 0.8084, 0.7083, 0.6391, 0.7083, 0.7136, 0.7023, 0.7136, 0.7023, 0.6391, 0.2425, 0.6, 0.2425, 0.4231, 0.2491, 0.4231, 0.2491, 0.6001, 0.2425, 0.4231, 0.2425, 0.6001, 0.2359, 0.6, 0.2359, 0.4231])
me_plane.materials.append(mat_material)
me_plane.use_remesh_preserve_volume = False
me_plane.use_remesh_preserve_attributes = False
me_plane.use_mirror_vertex_groups = False
me_plane.update()

# ---- objects
ob_plane = bpy.data.objects.new('Plane', me_plane)

# ---- transforms, parenting, visibility, modifiers, constraints
ob_plane.location = (0.0, 0.0, 0.0)
ob_plane.rotation_euler = (0.0, 1.571, 0.0)
ob_plane.scale = (0.5, 2.5, 1.0)
ob_plane.lineart.crease_threshold = 0.0

# ---- collection membership
col_collection_1.objects.link(ob_plane)

# ---- scene / render settings (as saved in the file)
scene.frame_start = 1; scene.frame_end = 250; scene.frame_set(1)
scene.render.engine = 'BLENDER_EEVEE_NEXT'
scene.render.resolution_percentage = 50
scene.render.dither_intensity = 0.0
scene.cycles.use_denoising = False
scene.cycles.samples = 128
scene.cycles.sampling_pattern = 'TABULATED_SOBOL'
scene.cycles.use_adaptive_sampling = False
scene.cycles.use_light_tree = False
scene.cycles.blur_glossy = 0.0
scene.cycles.sample_clamp_indirect = 0.0
scene.view_settings.view_transform = 'Standard'
bpy.context.view_layer.update()

# ---- added for rendering (the .blend has no active camera and no usable light): camera, sun
cam_auto = bpy.data.cameras.new('AutoCamera')
cam_auto.lens = 50.0
cam_auto.sensor_width = 36.0
cam_auto.clip_end = 1000.0
ob_auto_camera = bpy.data.objects.new('AutoCamera', cam_auto)
scene.collection.objects.link(ob_auto_camera)
ob_auto_camera.location = (5.66364, -6.20819, 5.23472)
ob_auto_camera.rotation_euler = (1.09748, -7.21219e-08, 0.694738)
scene.camera = ob_auto_camera
light_auto_sun = bpy.data.lights.new('AutoSun', 'SUN')
light_auto_sun.energy = 3.0
light_auto_sun.angle = 0.0523599
ob_auto_sun = bpy.data.objects.new('AutoSun', light_auto_sun)
scene.collection.objects.link(ob_auto_sun)
ob_auto_sun.rotation_euler = (0.872665, 0.174533, 0.523599)
bpy.context.view_layer.update()
